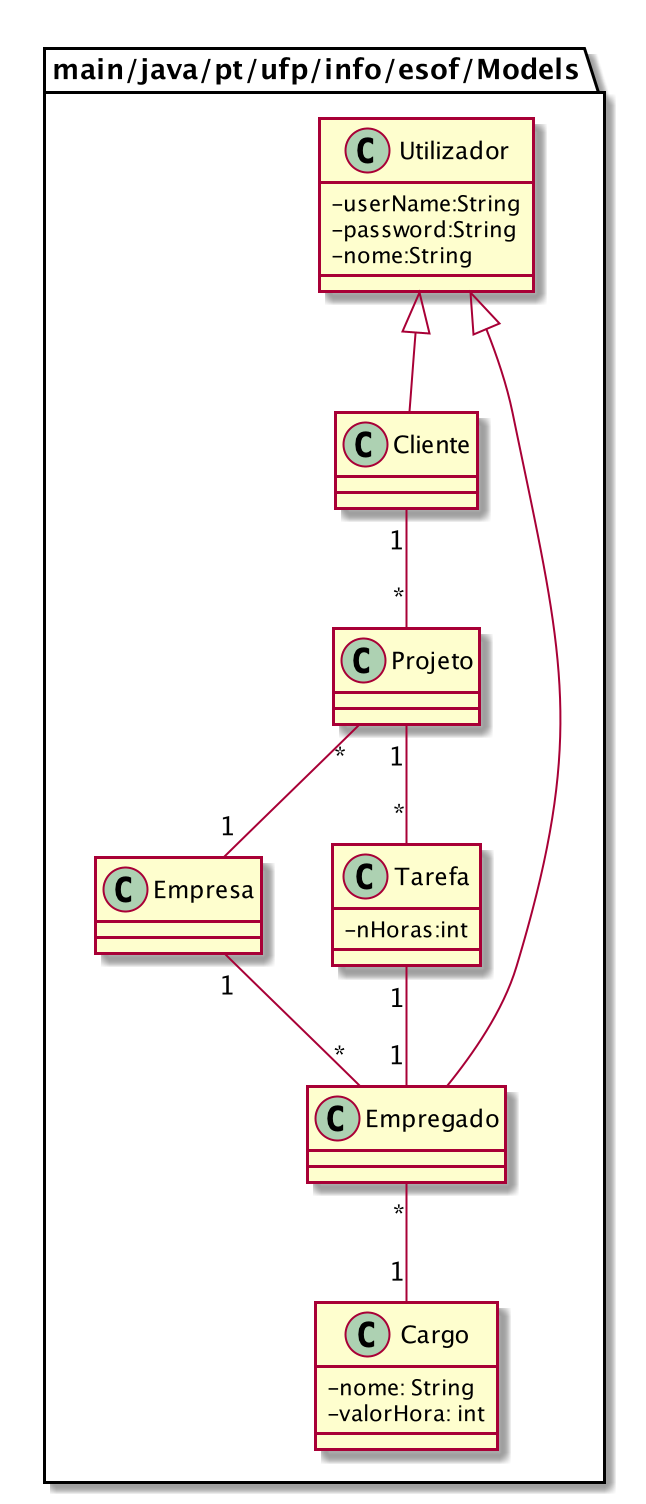

The diagram above was rendered by PlantUML. Its source (embedded in the PNG):
@startuml diagramaClasses

skinparam classAttributeIconSize 0
package "main/java/pt/ufp/info/esof/Models"{

    class Utilizador{
            - userName:String
            - password:String
            - nome:String
    }
    class Cliente{
    }
    class Projeto{
    }
    class Empresa{

    }
    class Tarefa{
        - nHoras:int
    }
    class Empregado{
    }
    class Cargo{
        - nome: String
        - valorHora: int
    }

    Utilizador <|-- Cliente
    Utilizador <|-- Empregado

    Cliente "1" --"*" Projeto
    Projeto "*" -- "1" Empresa
    Projeto "1" -- "*" Tarefa
    Tarefa "1" -- "1" Empregado
    Empresa "1" -- "*" Empregado
    Empregado "*" -- "1" Cargo

}

@enduml